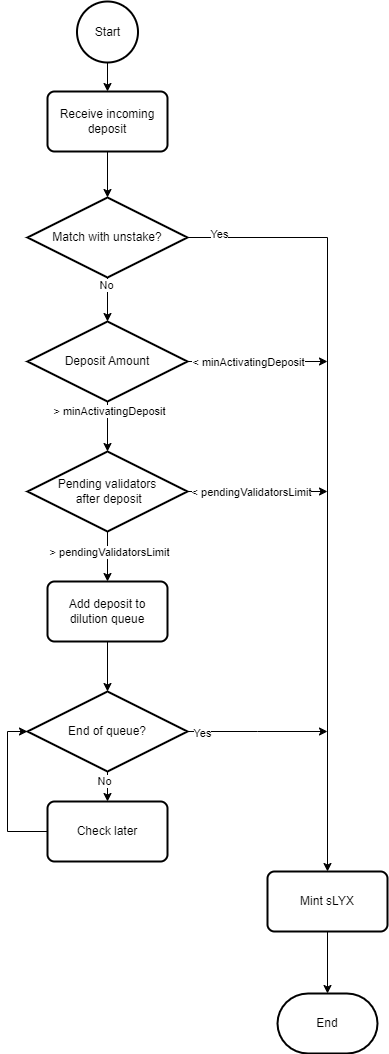

The diagram above was exported from draw.io. Its source (the exported page's mxGraphModel, read from the mxfile embedded in the PNG):
<mxGraphModel dx="1100" dy="650" grid="1" gridSize="10" guides="1" tooltips="1" connect="1" arrows="1" fold="1" page="1" pageScale="1" pageWidth="827" pageHeight="1169" math="0" shadow="0">
  <root>
    <mxCell id="WIyWlLk6GJQsqaUBKTNV-0" />
    <mxCell id="WIyWlLk6GJQsqaUBKTNV-1" parent="WIyWlLk6GJQsqaUBKTNV-0" />
    <mxCell id="9JE3preEeDeWHzB5t7vC-4" value="Match with unstake?" style="strokeWidth=2;html=1;shape=mxgraph.flowchart.decision;whiteSpace=wrap;" parent="WIyWlLk6GJQsqaUBKTNV-1" vertex="1">
      <mxGeometry x="240" y="296" width="160" height="80" as="geometry" />
    </mxCell>
    <mxCell id="9JE3preEeDeWHzB5t7vC-5" value="Start" style="strokeWidth=2;html=1;shape=mxgraph.flowchart.start_2;whiteSpace=wrap;" parent="WIyWlLk6GJQsqaUBKTNV-1" vertex="1">
      <mxGeometry x="289.5" y="100" width="61" height="61" as="geometry" />
    </mxCell>
    <mxCell id="9JE3preEeDeWHzB5t7vC-25" style="edgeStyle=orthogonalEdgeStyle;rounded=0;orthogonalLoop=1;jettySize=auto;html=1;exitX=0.5;exitY=1;exitDx=0;exitDy=0;entryX=0.5;entryY=0;entryDx=0;entryDy=0;entryPerimeter=0;" parent="WIyWlLk6GJQsqaUBKTNV-1" source="9JE3preEeDeWHzB5t7vC-6" target="9JE3preEeDeWHzB5t7vC-4" edge="1">
      <mxGeometry relative="1" as="geometry" />
    </mxCell>
    <mxCell id="9JE3preEeDeWHzB5t7vC-6" value="Receive incoming deposit" style="rounded=1;whiteSpace=wrap;html=1;absoluteArcSize=1;arcSize=14;strokeWidth=2;" parent="WIyWlLk6GJQsqaUBKTNV-1" vertex="1">
      <mxGeometry x="260" y="190" width="120" height="60" as="geometry" />
    </mxCell>
    <mxCell id="9JE3preEeDeWHzB5t7vC-24" style="edgeStyle=orthogonalEdgeStyle;rounded=0;orthogonalLoop=1;jettySize=auto;html=1;exitX=0.5;exitY=1;exitDx=0;exitDy=0;exitPerimeter=0;entryX=0.5;entryY=0;entryDx=0;entryDy=0;endArrow=classic;endFill=1;" parent="WIyWlLk6GJQsqaUBKTNV-1" source="9JE3preEeDeWHzB5t7vC-5" target="9JE3preEeDeWHzB5t7vC-6" edge="1">
      <mxGeometry relative="1" as="geometry" />
    </mxCell>
    <mxCell id="9JE3preEeDeWHzB5t7vC-8" value="Pending validators&lt;br&gt;&amp;nbsp;after deposit" style="strokeWidth=2;html=1;shape=mxgraph.flowchart.decision;whiteSpace=wrap;" parent="WIyWlLk6GJQsqaUBKTNV-1" vertex="1">
      <mxGeometry x="240" y="550" width="160" height="80" as="geometry" />
    </mxCell>
    <mxCell id="9JE3preEeDeWHzB5t7vC-27" style="edgeStyle=orthogonalEdgeStyle;rounded=0;orthogonalLoop=1;jettySize=auto;html=1;exitX=0.5;exitY=1;exitDx=0;exitDy=0;exitPerimeter=0;entryX=0.5;entryY=0;entryDx=0;entryDy=0;entryPerimeter=0;" parent="WIyWlLk6GJQsqaUBKTNV-1" source="9JE3preEeDeWHzB5t7vC-12" target="9JE3preEeDeWHzB5t7vC-8" edge="1">
      <mxGeometry relative="1" as="geometry" />
    </mxCell>
    <mxCell id="9JE3preEeDeWHzB5t7vC-29" value="&amp;gt; minActivatingDeposit" style="edgeLabel;html=1;align=center;verticalAlign=middle;resizable=0;points=[];" parent="9JE3preEeDeWHzB5t7vC-27" vertex="1" connectable="0">
      <mxGeometry x="-0.6552" y="1" relative="1" as="geometry">
        <mxPoint as="offset" />
      </mxGeometry>
    </mxCell>
    <mxCell id="9JE3preEeDeWHzB5t7vC-12" value="Deposit Amount" style="strokeWidth=2;html=1;shape=mxgraph.flowchart.decision;whiteSpace=wrap;" parent="WIyWlLk6GJQsqaUBKTNV-1" vertex="1">
      <mxGeometry x="240" y="420" width="160" height="80" as="geometry" />
    </mxCell>
    <mxCell id="9JE3preEeDeWHzB5t7vC-26" style="edgeStyle=orthogonalEdgeStyle;rounded=0;orthogonalLoop=1;jettySize=auto;html=1;exitX=0.5;exitY=1;exitDx=0;exitDy=0;exitPerimeter=0;entryX=0.5;entryY=0;entryDx=0;entryDy=0;entryPerimeter=0;" parent="WIyWlLk6GJQsqaUBKTNV-1" source="9JE3preEeDeWHzB5t7vC-4" target="9JE3preEeDeWHzB5t7vC-12" edge="1">
      <mxGeometry relative="1" as="geometry" />
    </mxCell>
    <mxCell id="9JE3preEeDeWHzB5t7vC-28" value="No" style="edgeLabel;html=1;align=center;verticalAlign=middle;resizable=0;points=[];" parent="9JE3preEeDeWHzB5t7vC-26" vertex="1" connectable="0">
      <mxGeometry x="-0.6861" y="-2" relative="1" as="geometry">
        <mxPoint as="offset" />
      </mxGeometry>
    </mxCell>
    <mxCell id="9JE3preEeDeWHzB5t7vC-14" value="Mint sLYX" style="rounded=1;whiteSpace=wrap;html=1;absoluteArcSize=1;arcSize=14;strokeWidth=2;" parent="WIyWlLk6GJQsqaUBKTNV-1" vertex="1">
      <mxGeometry x="480" y="970" width="120" height="60" as="geometry" />
    </mxCell>
    <mxCell id="9JE3preEeDeWHzB5t7vC-42" style="edgeStyle=orthogonalEdgeStyle;rounded=0;orthogonalLoop=1;jettySize=auto;html=1;exitX=1;exitY=0.5;exitDx=0;exitDy=0;exitPerimeter=0;entryX=0.5;entryY=0;entryDx=0;entryDy=0;" parent="WIyWlLk6GJQsqaUBKTNV-1" source="9JE3preEeDeWHzB5t7vC-4" target="9JE3preEeDeWHzB5t7vC-14" edge="1">
      <mxGeometry relative="1" as="geometry" />
    </mxCell>
    <mxCell id="9JE3preEeDeWHzB5t7vC-46" value="Yes" style="edgeLabel;html=1;align=center;verticalAlign=bottom;resizable=0;points=[];" parent="9JE3preEeDeWHzB5t7vC-42" vertex="1" connectable="0">
      <mxGeometry x="-0.9162" y="-5" relative="1" as="geometry">
        <mxPoint x="-1" as="offset" />
      </mxGeometry>
    </mxCell>
    <mxCell id="9JE3preEeDeWHzB5t7vC-45" style="edgeStyle=orthogonalEdgeStyle;rounded=0;orthogonalLoop=1;jettySize=auto;html=1;exitX=1;exitY=0.5;exitDx=0;exitDy=0;exitPerimeter=0;" parent="WIyWlLk6GJQsqaUBKTNV-1" source="9JE3preEeDeWHzB5t7vC-8" edge="1">
      <mxGeometry relative="1" as="geometry">
        <mxPoint x="540" y="590" as="targetPoint" />
      </mxGeometry>
    </mxCell>
    <mxCell id="9JE3preEeDeWHzB5t7vC-48" value="&amp;lt; pendingValidatorsLimit" style="edgeLabel;html=1;align=center;verticalAlign=middle;resizable=0;points=[];" parent="9JE3preEeDeWHzB5t7vC-45" vertex="1" connectable="0">
      <mxGeometry x="-0.8856" y="-1" relative="1" as="geometry">
        <mxPoint x="55" y="-1" as="offset" />
      </mxGeometry>
    </mxCell>
    <mxCell id="9JE3preEeDeWHzB5t7vC-43" style="edgeStyle=orthogonalEdgeStyle;rounded=0;orthogonalLoop=1;jettySize=auto;html=1;exitX=1;exitY=0.5;exitDx=0;exitDy=0;exitPerimeter=0;" parent="WIyWlLk6GJQsqaUBKTNV-1" source="9JE3preEeDeWHzB5t7vC-12" edge="1">
      <mxGeometry relative="1" as="geometry">
        <mxPoint x="540" y="460" as="targetPoint" />
      </mxGeometry>
    </mxCell>
    <mxCell id="9JE3preEeDeWHzB5t7vC-47" value="&amp;lt; minActivatingDeposit" style="edgeLabel;html=1;align=center;verticalAlign=middle;resizable=0;points=[];" parent="9JE3preEeDeWHzB5t7vC-43" vertex="1" connectable="0">
      <mxGeometry x="-0.8595" y="4" relative="1" as="geometry">
        <mxPoint x="50" y="4" as="offset" />
      </mxGeometry>
    </mxCell>
    <mxCell id="9JE3preEeDeWHzB5t7vC-18" value="Add deposit to &lt;br&gt;dilution queue" style="rounded=1;whiteSpace=wrap;html=1;absoluteArcSize=1;arcSize=14;strokeWidth=2;" parent="WIyWlLk6GJQsqaUBKTNV-1" vertex="1">
      <mxGeometry x="260" y="680" width="120" height="60" as="geometry" />
    </mxCell>
    <mxCell id="9JE3preEeDeWHzB5t7vC-30" style="edgeStyle=orthogonalEdgeStyle;rounded=0;orthogonalLoop=1;jettySize=auto;html=1;exitX=0.5;exitY=1;exitDx=0;exitDy=0;exitPerimeter=0;entryX=0.5;entryY=0;entryDx=0;entryDy=0;" parent="WIyWlLk6GJQsqaUBKTNV-1" source="9JE3preEeDeWHzB5t7vC-8" target="9JE3preEeDeWHzB5t7vC-18" edge="1">
      <mxGeometry relative="1" as="geometry" />
    </mxCell>
    <mxCell id="9JE3preEeDeWHzB5t7vC-31" value="&amp;gt; pendingValidatorsLimit" style="edgeLabel;html=1;align=center;verticalAlign=middle;resizable=0;points=[];" parent="9JE3preEeDeWHzB5t7vC-30" vertex="1" connectable="0">
      <mxGeometry x="-0.1981" y="1" relative="1" as="geometry">
        <mxPoint as="offset" />
      </mxGeometry>
    </mxCell>
    <mxCell id="9JE3preEeDeWHzB5t7vC-35" style="edgeStyle=orthogonalEdgeStyle;rounded=0;orthogonalLoop=1;jettySize=auto;html=1;exitX=1;exitY=0.5;exitDx=0;exitDy=0;exitPerimeter=0;" parent="WIyWlLk6GJQsqaUBKTNV-1" source="9JE3preEeDeWHzB5t7vC-21" edge="1">
      <mxGeometry relative="1" as="geometry">
        <mxPoint x="540" y="830" as="targetPoint" />
      </mxGeometry>
    </mxCell>
    <mxCell id="9JE3preEeDeWHzB5t7vC-36" value="Yes" style="edgeLabel;html=1;align=center;verticalAlign=bottom;resizable=0;points=[];" parent="9JE3preEeDeWHzB5t7vC-35" vertex="1" connectable="0">
      <mxGeometry x="-0.6042" y="-2" relative="1" as="geometry">
        <mxPoint x="-14" y="8" as="offset" />
      </mxGeometry>
    </mxCell>
    <mxCell id="9JE3preEeDeWHzB5t7vC-21" value="End of queue?" style="strokeWidth=2;html=1;shape=mxgraph.flowchart.decision;whiteSpace=wrap;" parent="WIyWlLk6GJQsqaUBKTNV-1" vertex="1">
      <mxGeometry x="240" y="790" width="160" height="80" as="geometry" />
    </mxCell>
    <mxCell id="9JE3preEeDeWHzB5t7vC-32" style="edgeStyle=orthogonalEdgeStyle;rounded=0;orthogonalLoop=1;jettySize=auto;html=1;exitX=0.5;exitY=1;exitDx=0;exitDy=0;entryX=0.5;entryY=0;entryDx=0;entryDy=0;entryPerimeter=0;" parent="WIyWlLk6GJQsqaUBKTNV-1" source="9JE3preEeDeWHzB5t7vC-18" target="9JE3preEeDeWHzB5t7vC-21" edge="1">
      <mxGeometry relative="1" as="geometry" />
    </mxCell>
    <mxCell id="9JE3preEeDeWHzB5t7vC-40" style="edgeStyle=orthogonalEdgeStyle;rounded=0;orthogonalLoop=1;jettySize=auto;html=1;exitX=0;exitY=0.5;exitDx=0;exitDy=0;entryX=0;entryY=0.5;entryDx=0;entryDy=0;entryPerimeter=0;" parent="WIyWlLk6GJQsqaUBKTNV-1" source="9JE3preEeDeWHzB5t7vC-22" target="9JE3preEeDeWHzB5t7vC-21" edge="1">
      <mxGeometry relative="1" as="geometry" />
    </mxCell>
    <mxCell id="9JE3preEeDeWHzB5t7vC-22" value="Check later" style="rounded=1;whiteSpace=wrap;html=1;absoluteArcSize=1;arcSize=14;strokeWidth=2;" parent="WIyWlLk6GJQsqaUBKTNV-1" vertex="1">
      <mxGeometry x="260" y="900" width="120" height="60" as="geometry" />
    </mxCell>
    <mxCell id="9JE3preEeDeWHzB5t7vC-38" style="edgeStyle=orthogonalEdgeStyle;rounded=0;orthogonalLoop=1;jettySize=auto;html=1;exitX=0.5;exitY=1;exitDx=0;exitDy=0;exitPerimeter=0;entryX=0.5;entryY=0;entryDx=0;entryDy=0;" parent="WIyWlLk6GJQsqaUBKTNV-1" source="9JE3preEeDeWHzB5t7vC-21" target="9JE3preEeDeWHzB5t7vC-22" edge="1">
      <mxGeometry relative="1" as="geometry" />
    </mxCell>
    <mxCell id="9JE3preEeDeWHzB5t7vC-39" value="No" style="edgeLabel;html=1;align=center;verticalAlign=middle;resizable=0;points=[];" parent="9JE3preEeDeWHzB5t7vC-38" vertex="1" connectable="0">
      <mxGeometry x="-0.3928" y="-4" relative="1" as="geometry">
        <mxPoint as="offset" />
      </mxGeometry>
    </mxCell>
    <mxCell id="9JE3preEeDeWHzB5t7vC-23" value="End" style="strokeWidth=2;html=1;shape=mxgraph.flowchart.terminator;whiteSpace=wrap;" parent="WIyWlLk6GJQsqaUBKTNV-1" vertex="1">
      <mxGeometry x="490" y="1092" width="100" height="60" as="geometry" />
    </mxCell>
    <mxCell id="9JE3preEeDeWHzB5t7vC-37" style="edgeStyle=orthogonalEdgeStyle;rounded=0;orthogonalLoop=1;jettySize=auto;html=1;exitX=0.5;exitY=1;exitDx=0;exitDy=0;" parent="WIyWlLk6GJQsqaUBKTNV-1" source="9JE3preEeDeWHzB5t7vC-14" target="9JE3preEeDeWHzB5t7vC-23" edge="1">
      <mxGeometry relative="1" as="geometry" />
    </mxCell>
  </root>
</mxGraphModel>